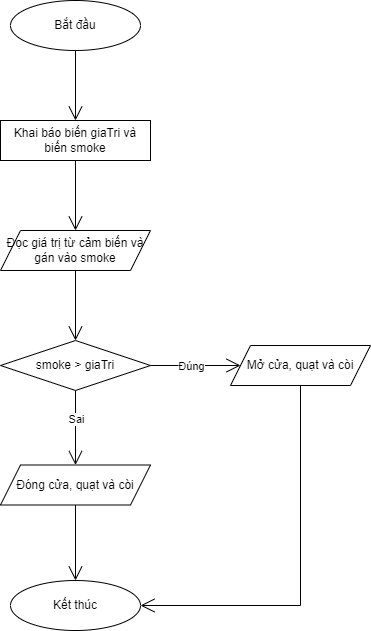

The diagram above was exported from draw.io. Its source (the exported page's mxGraphModel, read from the mxfile embedded in the PNG):
<mxGraphModel dx="1434" dy="775" grid="1" gridSize="10" guides="1" tooltips="1" connect="1" arrows="1" fold="1" page="1" pageScale="1" pageWidth="827" pageHeight="1169" math="0" shadow="0">
  <root>
    <mxCell id="0" />
    <mxCell id="1" parent="0" />
    <mxCell id="3m90tMQa9pnmfr7Qfa-g-1" value="Bắt đầu" style="ellipse;whiteSpace=wrap;html=1;" vertex="1" parent="1">
      <mxGeometry x="350" y="80" width="130" height="50" as="geometry" />
    </mxCell>
    <mxCell id="3m90tMQa9pnmfr7Qfa-g-2" value="" style="endArrow=open;endFill=1;endSize=12;html=1;rounded=0;exitX=0.5;exitY=1;exitDx=0;exitDy=0;entryX=0.5;entryY=0;entryDx=0;entryDy=0;" edge="1" parent="1" source="3m90tMQa9pnmfr7Qfa-g-1" target="3m90tMQa9pnmfr7Qfa-g-3">
      <mxGeometry width="160" relative="1" as="geometry">
        <mxPoint x="380" y="250" as="sourcePoint" />
        <mxPoint x="400" y="190" as="targetPoint" />
      </mxGeometry>
    </mxCell>
    <mxCell id="3m90tMQa9pnmfr7Qfa-g-3" value="Khai báo biến giaTri và biến smoke" style="rounded=0;whiteSpace=wrap;html=1;" vertex="1" parent="1">
      <mxGeometry x="340" y="200" width="150" height="40" as="geometry" />
    </mxCell>
    <mxCell id="3m90tMQa9pnmfr7Qfa-g-5" value="Đọc giá trị từ cảm biến và gán vào smoke" style="shape=parallelogram;perimeter=parallelogramPerimeter;whiteSpace=wrap;html=1;fixedSize=1;" vertex="1" parent="1">
      <mxGeometry x="340" y="310" width="150" height="40" as="geometry" />
    </mxCell>
    <mxCell id="3m90tMQa9pnmfr7Qfa-g-6" value="" style="endArrow=open;endFill=1;endSize=12;html=1;rounded=0;exitX=0.5;exitY=1;exitDx=0;exitDy=0;entryX=0.5;entryY=0;entryDx=0;entryDy=0;" edge="1" parent="1" source="3m90tMQa9pnmfr7Qfa-g-3" target="3m90tMQa9pnmfr7Qfa-g-5">
      <mxGeometry width="160" relative="1" as="geometry">
        <mxPoint x="399.71" y="240" as="sourcePoint" />
        <mxPoint x="400" y="310" as="targetPoint" />
      </mxGeometry>
    </mxCell>
    <mxCell id="3m90tMQa9pnmfr7Qfa-g-7" value="smoke &amp;gt; giaTri" style="rhombus;whiteSpace=wrap;html=1;" vertex="1" parent="1">
      <mxGeometry x="340" y="420" width="150" height="50" as="geometry" />
    </mxCell>
    <mxCell id="3m90tMQa9pnmfr7Qfa-g-8" value="" style="endArrow=open;endFill=1;endSize=12;html=1;rounded=0;exitX=0.5;exitY=1;exitDx=0;exitDy=0;entryX=0.5;entryY=0;entryDx=0;entryDy=0;" edge="1" parent="1" source="3m90tMQa9pnmfr7Qfa-g-5" target="3m90tMQa9pnmfr7Qfa-g-7">
      <mxGeometry width="160" relative="1" as="geometry">
        <mxPoint x="399.71000000000004" y="350" as="sourcePoint" />
        <mxPoint x="399.71000000000004" y="420" as="targetPoint" />
      </mxGeometry>
    </mxCell>
    <mxCell id="3m90tMQa9pnmfr7Qfa-g-9" value="Mở cửa, quạt và còi" style="shape=parallelogram;perimeter=parallelogramPerimeter;whiteSpace=wrap;html=1;fixedSize=1;" vertex="1" parent="1">
      <mxGeometry x="570" y="425" width="140" height="40" as="geometry" />
    </mxCell>
    <mxCell id="3m90tMQa9pnmfr7Qfa-g-10" value="" style="endArrow=open;endFill=1;endSize=12;html=1;rounded=0;exitX=1;exitY=0.5;exitDx=0;exitDy=0;entryX=0;entryY=0.5;entryDx=0;entryDy=0;" edge="1" parent="1" source="3m90tMQa9pnmfr7Qfa-g-7" target="3m90tMQa9pnmfr7Qfa-g-9">
      <mxGeometry width="160" relative="1" as="geometry">
        <mxPoint x="460" y="440" as="sourcePoint" />
        <mxPoint x="540" y="440" as="targetPoint" />
      </mxGeometry>
    </mxCell>
    <mxCell id="3m90tMQa9pnmfr7Qfa-g-11" value="Đúng" style="edgeLabel;html=1;align=center;verticalAlign=middle;resizable=0;points=[];" vertex="1" connectable="0" parent="3m90tMQa9pnmfr7Qfa-g-10">
      <mxGeometry x="-0.4317" y="2" relative="1" as="geometry">
        <mxPoint x="14" y="2" as="offset" />
      </mxGeometry>
    </mxCell>
    <mxCell id="3m90tMQa9pnmfr7Qfa-g-12" value="" style="endArrow=open;endFill=1;endSize=12;html=1;rounded=0;exitX=0.5;exitY=1;exitDx=0;exitDy=0;entryX=0.5;entryY=0;entryDx=0;entryDy=0;" edge="1" parent="1" source="3m90tMQa9pnmfr7Qfa-g-7" target="3m90tMQa9pnmfr7Qfa-g-15">
      <mxGeometry width="160" relative="1" as="geometry">
        <mxPoint x="399.71" y="470" as="sourcePoint" />
        <mxPoint x="400" y="540" as="targetPoint" />
      </mxGeometry>
    </mxCell>
    <mxCell id="3m90tMQa9pnmfr7Qfa-g-13" value="Sai" style="edgeLabel;html=1;align=center;verticalAlign=middle;resizable=0;points=[];" vertex="1" connectable="0" parent="3m90tMQa9pnmfr7Qfa-g-12">
      <mxGeometry x="-0.2536" y="2" relative="1" as="geometry">
        <mxPoint x="-2" as="offset" />
      </mxGeometry>
    </mxCell>
    <mxCell id="3m90tMQa9pnmfr7Qfa-g-15" value="Đóng cửa, quạt và còi" style="shape=parallelogram;perimeter=parallelogramPerimeter;whiteSpace=wrap;html=1;fixedSize=1;" vertex="1" parent="1">
      <mxGeometry x="340" y="544.5" width="150" height="40" as="geometry" />
    </mxCell>
    <mxCell id="3m90tMQa9pnmfr7Qfa-g-18" value="Kết thúc" style="ellipse;whiteSpace=wrap;html=1;" vertex="1" parent="1">
      <mxGeometry x="350" y="660" width="130" height="50" as="geometry" />
    </mxCell>
    <mxCell id="3m90tMQa9pnmfr7Qfa-g-19" value="" style="endArrow=open;endFill=1;endSize=12;html=1;rounded=0;exitX=0.5;exitY=1;exitDx=0;exitDy=0;entryX=0.5;entryY=0;entryDx=0;entryDy=0;" edge="1" parent="1" source="3m90tMQa9pnmfr7Qfa-g-15" target="3m90tMQa9pnmfr7Qfa-g-18">
      <mxGeometry width="160" relative="1" as="geometry">
        <mxPoint x="410" y="480" as="sourcePoint" />
        <mxPoint x="410" y="555" as="targetPoint" />
      </mxGeometry>
    </mxCell>
    <mxCell id="3m90tMQa9pnmfr7Qfa-g-21" value="" style="endArrow=open;endFill=1;endSize=12;html=1;rounded=0;exitX=0.5;exitY=1;exitDx=0;exitDy=0;entryX=1;entryY=0.5;entryDx=0;entryDy=0;" edge="1" parent="1" source="3m90tMQa9pnmfr7Qfa-g-9" target="3m90tMQa9pnmfr7Qfa-g-18">
      <mxGeometry width="160" relative="1" as="geometry">
        <mxPoint x="410" y="595" as="sourcePoint" />
        <mxPoint x="410" y="670" as="targetPoint" />
        <Array as="points">
          <mxPoint x="640" y="685" />
        </Array>
      </mxGeometry>
    </mxCell>
  </root>
</mxGraphModel>